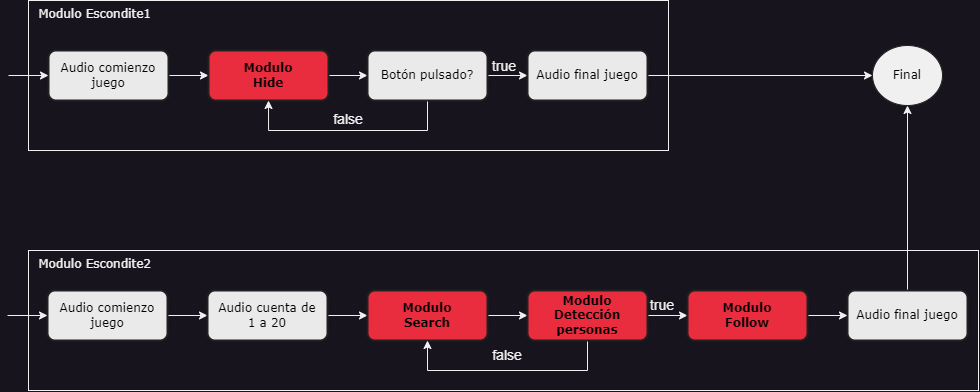

The diagram above was exported from draw.io. Its source (the exported page's mxGraphModel, read from the mxfile embedded in the PNG):
<mxGraphModel dx="1235" dy="568" grid="1" gridSize="10" guides="1" tooltips="1" connect="1" arrows="1" fold="1" page="1" pageScale="1" pageWidth="827" pageHeight="1169" math="0" shadow="0">
  <root>
    <mxCell id="0" />
    <mxCell id="1" parent="0" />
    <mxCell id="YU1ir4OctO4mNc-glWPk-31" value="&lt;font face=&quot;Verdana&quot;&gt;&amp;nbsp; Modulo Escondite2&lt;/font&gt;" style="rounded=0;whiteSpace=wrap;html=1;align=left;verticalAlign=top;" vertex="1" parent="1">
      <mxGeometry x="60" y="280" width="950" height="140" as="geometry" />
    </mxCell>
    <mxCell id="YU1ir4OctO4mNc-glWPk-30" value="&lt;font face=&quot;Verdana&quot;&gt;&amp;nbsp; Modulo Escondite1&lt;/font&gt;" style="rounded=0;whiteSpace=wrap;html=1;align=left;verticalAlign=top;" vertex="1" parent="1">
      <mxGeometry x="60" y="30" width="640" height="150" as="geometry" />
    </mxCell>
    <mxCell id="YU1ir4OctO4mNc-glWPk-12" style="edgeStyle=orthogonalEdgeStyle;rounded=0;orthogonalLoop=1;jettySize=auto;html=1;exitX=1;exitY=0.5;exitDx=0;exitDy=0;entryX=0;entryY=0.5;entryDx=0;entryDy=0;" edge="1" parent="1" source="YU1ir4OctO4mNc-glWPk-1" target="YU1ir4OctO4mNc-glWPk-6">
      <mxGeometry relative="1" as="geometry" />
    </mxCell>
    <mxCell id="YU1ir4OctO4mNc-glWPk-1" value="Audio comienzo juego" style="rounded=1;whiteSpace=wrap;html=1;fillColor=#EAEAEA;strokeColor=#212121;fontColor=#000000;fontFamily=Verdana;strokeWidth=2;" vertex="1" parent="1">
      <mxGeometry x="80" y="80" width="120" height="50" as="geometry" />
    </mxCell>
    <mxCell id="YU1ir4OctO4mNc-glWPk-13" style="edgeStyle=orthogonalEdgeStyle;rounded=0;orthogonalLoop=1;jettySize=auto;html=1;exitX=1;exitY=0.5;exitDx=0;exitDy=0;entryX=0;entryY=0.5;entryDx=0;entryDy=0;" edge="1" parent="1" source="YU1ir4OctO4mNc-glWPk-2" target="YU1ir4OctO4mNc-glWPk-7">
      <mxGeometry relative="1" as="geometry" />
    </mxCell>
    <mxCell id="YU1ir4OctO4mNc-glWPk-2" value="Audio comienzo juego" style="rounded=1;whiteSpace=wrap;html=1;fillColor=#EAEAEA;strokeColor=#212121;fontColor=#000000;fontFamily=Verdana;strokeWidth=2;" vertex="1" parent="1">
      <mxGeometry x="79" y="320" width="120" height="50" as="geometry" />
    </mxCell>
    <mxCell id="YU1ir4OctO4mNc-glWPk-3" value="" style="endArrow=classic;html=1;rounded=0;entryX=0;entryY=0.5;entryDx=0;entryDy=0;" edge="1" parent="1" target="YU1ir4OctO4mNc-glWPk-1">
      <mxGeometry width="50" height="50" relative="1" as="geometry">
        <mxPoint x="40" y="105" as="sourcePoint" />
        <mxPoint x="50" y="100" as="targetPoint" />
      </mxGeometry>
    </mxCell>
    <mxCell id="YU1ir4OctO4mNc-glWPk-4" value="" style="endArrow=classic;html=1;rounded=0;entryX=0;entryY=0.5;entryDx=0;entryDy=0;" edge="1" parent="1" target="YU1ir4OctO4mNc-glWPk-2">
      <mxGeometry width="50" height="50" relative="1" as="geometry">
        <mxPoint x="39" y="345" as="sourcePoint" />
        <mxPoint x="89" y="155" as="targetPoint" />
      </mxGeometry>
    </mxCell>
    <mxCell id="YU1ir4OctO4mNc-glWPk-27" style="edgeStyle=orthogonalEdgeStyle;rounded=0;orthogonalLoop=1;jettySize=auto;html=1;exitX=1;exitY=0.5;exitDx=0;exitDy=0;entryX=0;entryY=0.5;entryDx=0;entryDy=0;" edge="1" parent="1" source="YU1ir4OctO4mNc-glWPk-6" target="YU1ir4OctO4mNc-glWPk-21">
      <mxGeometry relative="1" as="geometry" />
    </mxCell>
    <mxCell id="YU1ir4OctO4mNc-glWPk-6" value="Modulo &lt;br&gt;Hide" style="rounded=1;whiteSpace=wrap;html=1;fillColor=#EA2C3F;strokeColor=#212121;fontColor=#000000;fontFamily=Verdana;strokeWidth=2;fontStyle=1" vertex="1" parent="1">
      <mxGeometry x="240" y="80" width="120" height="50" as="geometry" />
    </mxCell>
    <mxCell id="YU1ir4OctO4mNc-glWPk-14" style="edgeStyle=orthogonalEdgeStyle;rounded=0;orthogonalLoop=1;jettySize=auto;html=1;exitX=1;exitY=0.5;exitDx=0;exitDy=0;entryX=0;entryY=0.5;entryDx=0;entryDy=0;" edge="1" parent="1" source="YU1ir4OctO4mNc-glWPk-7" target="YU1ir4OctO4mNc-glWPk-8">
      <mxGeometry relative="1" as="geometry" />
    </mxCell>
    <mxCell id="YU1ir4OctO4mNc-glWPk-7" value="Audio cuenta de &lt;br&gt;1 a 20" style="rounded=1;whiteSpace=wrap;html=1;fillColor=#EAEAEA;strokeColor=#212121;fontColor=#000000;fontFamily=Verdana;strokeWidth=2;" vertex="1" parent="1">
      <mxGeometry x="239" y="320" width="120" height="50" as="geometry" />
    </mxCell>
    <mxCell id="YU1ir4OctO4mNc-glWPk-15" style="edgeStyle=orthogonalEdgeStyle;rounded=0;orthogonalLoop=1;jettySize=auto;html=1;exitX=1;exitY=0.5;exitDx=0;exitDy=0;entryX=0;entryY=0.5;entryDx=0;entryDy=0;" edge="1" parent="1" source="YU1ir4OctO4mNc-glWPk-8" target="YU1ir4OctO4mNc-glWPk-9">
      <mxGeometry relative="1" as="geometry" />
    </mxCell>
    <mxCell id="YU1ir4OctO4mNc-glWPk-8" value="Modulo &lt;br&gt;Search" style="rounded=1;whiteSpace=wrap;html=1;fillColor=#EA2C3F;strokeColor=#212121;fontColor=#000000;fontFamily=Verdana;strokeWidth=2;fontStyle=1" vertex="1" parent="1">
      <mxGeometry x="399" y="320" width="120" height="50" as="geometry" />
    </mxCell>
    <mxCell id="YU1ir4OctO4mNc-glWPk-16" style="edgeStyle=orthogonalEdgeStyle;rounded=0;orthogonalLoop=1;jettySize=auto;html=1;exitX=0.5;exitY=1;exitDx=0;exitDy=0;entryX=0.5;entryY=1;entryDx=0;entryDy=0;" edge="1" parent="1" source="YU1ir4OctO4mNc-glWPk-9" target="YU1ir4OctO4mNc-glWPk-8">
      <mxGeometry relative="1" as="geometry">
        <Array as="points">
          <mxPoint x="619" y="400" />
          <mxPoint x="459" y="400" />
        </Array>
      </mxGeometry>
    </mxCell>
    <mxCell id="YU1ir4OctO4mNc-glWPk-17" style="edgeStyle=orthogonalEdgeStyle;rounded=0;orthogonalLoop=1;jettySize=auto;html=1;exitX=1;exitY=0.5;exitDx=0;exitDy=0;entryX=0;entryY=0.5;entryDx=0;entryDy=0;" edge="1" parent="1" source="YU1ir4OctO4mNc-glWPk-9" target="YU1ir4OctO4mNc-glWPk-11">
      <mxGeometry relative="1" as="geometry" />
    </mxCell>
    <mxCell id="YU1ir4OctO4mNc-glWPk-9" value="Modulo &lt;br&gt;Detección personas" style="rounded=1;whiteSpace=wrap;html=1;fillColor=#EA2C3F;strokeColor=#212121;fontColor=#000000;fontFamily=Verdana;strokeWidth=2;fontStyle=1" vertex="1" parent="1">
      <mxGeometry x="559" y="320" width="120" height="50" as="geometry" />
    </mxCell>
    <mxCell id="YU1ir4OctO4mNc-glWPk-26" style="edgeStyle=orthogonalEdgeStyle;rounded=0;orthogonalLoop=1;jettySize=auto;html=1;exitX=0.5;exitY=0;exitDx=0;exitDy=0;entryX=0.5;entryY=1;entryDx=0;entryDy=0;" edge="1" parent="1" source="YU1ir4OctO4mNc-glWPk-10" target="YU1ir4OctO4mNc-glWPk-19">
      <mxGeometry relative="1" as="geometry" />
    </mxCell>
    <mxCell id="YU1ir4OctO4mNc-glWPk-10" value="Audio final juego" style="rounded=1;whiteSpace=wrap;html=1;fillColor=#EAEAEA;strokeColor=#212121;fontColor=#000000;fontFamily=Verdana;strokeWidth=2;" vertex="1" parent="1">
      <mxGeometry x="879" y="320" width="120" height="50" as="geometry" />
    </mxCell>
    <mxCell id="YU1ir4OctO4mNc-glWPk-18" style="edgeStyle=orthogonalEdgeStyle;rounded=0;orthogonalLoop=1;jettySize=auto;html=1;exitX=1;exitY=0.5;exitDx=0;exitDy=0;entryX=0;entryY=0.5;entryDx=0;entryDy=0;" edge="1" parent="1" source="YU1ir4OctO4mNc-glWPk-11" target="YU1ir4OctO4mNc-glWPk-10">
      <mxGeometry relative="1" as="geometry" />
    </mxCell>
    <mxCell id="YU1ir4OctO4mNc-glWPk-11" value="Modulo &lt;br&gt;Follow" style="rounded=1;whiteSpace=wrap;html=1;fillColor=#EA2C3F;strokeColor=#212121;fontColor=#000000;fontFamily=Verdana;strokeWidth=2;fontStyle=1" vertex="1" parent="1">
      <mxGeometry x="719" y="320" width="120" height="50" as="geometry" />
    </mxCell>
    <mxCell id="YU1ir4OctO4mNc-glWPk-19" value="Final" style="ellipse;whiteSpace=wrap;html=1;fontFamily=Verdana;fontColor=#000000;strokeColor=#212121;fillColor=#F0F0F0;" vertex="1" parent="1">
      <mxGeometry x="904" y="75" width="70" height="60" as="geometry" />
    </mxCell>
    <mxCell id="YU1ir4OctO4mNc-glWPk-20" style="edgeStyle=orthogonalEdgeStyle;rounded=0;orthogonalLoop=1;jettySize=auto;html=1;exitX=1;exitY=0.5;exitDx=0;exitDy=0;entryX=0;entryY=0.5;entryDx=0;entryDy=0;" edge="1" parent="1" source="YU1ir4OctO4mNc-glWPk-21" target="YU1ir4OctO4mNc-glWPk-22">
      <mxGeometry relative="1" as="geometry" />
    </mxCell>
    <mxCell id="YU1ir4OctO4mNc-glWPk-28" style="edgeStyle=orthogonalEdgeStyle;rounded=0;orthogonalLoop=1;jettySize=auto;html=1;exitX=0.5;exitY=1;exitDx=0;exitDy=0;entryX=0.5;entryY=1;entryDx=0;entryDy=0;" edge="1" parent="1" source="YU1ir4OctO4mNc-glWPk-21" target="YU1ir4OctO4mNc-glWPk-6">
      <mxGeometry relative="1" as="geometry">
        <Array as="points">
          <mxPoint x="459" y="160" />
          <mxPoint x="300" y="160" />
        </Array>
      </mxGeometry>
    </mxCell>
    <mxCell id="YU1ir4OctO4mNc-glWPk-21" value="Botón pulsado?" style="rounded=1;whiteSpace=wrap;html=1;fillColor=#EAEAEA;strokeColor=#212121;fontColor=#000000;fontFamily=Verdana;strokeWidth=2;" vertex="1" parent="1">
      <mxGeometry x="399" y="80" width="120" height="50" as="geometry" />
    </mxCell>
    <mxCell id="YU1ir4OctO4mNc-glWPk-29" style="edgeStyle=orthogonalEdgeStyle;rounded=0;orthogonalLoop=1;jettySize=auto;html=1;exitX=1;exitY=0.5;exitDx=0;exitDy=0;entryX=0;entryY=0.5;entryDx=0;entryDy=0;" edge="1" parent="1" source="YU1ir4OctO4mNc-glWPk-22" target="YU1ir4OctO4mNc-glWPk-19">
      <mxGeometry relative="1" as="geometry" />
    </mxCell>
    <mxCell id="YU1ir4OctO4mNc-glWPk-22" value="Audio final juego" style="rounded=1;whiteSpace=wrap;html=1;fillColor=#EAEAEA;strokeColor=#212121;fontColor=#000000;fontFamily=Verdana;strokeWidth=2;" vertex="1" parent="1">
      <mxGeometry x="559" y="80" width="120" height="50" as="geometry" />
    </mxCell>
    <mxCell id="YU1ir4OctO4mNc-glWPk-32" value="&lt;font style=&quot;font-size: 14px;&quot;&gt;false&lt;/font&gt;" style="text;html=1;strokeColor=none;fillColor=none;align=center;verticalAlign=middle;whiteSpace=wrap;rounded=0;" vertex="1" parent="1">
      <mxGeometry x="360" y="134" width="40" height="30" as="geometry" />
    </mxCell>
    <mxCell id="YU1ir4OctO4mNc-glWPk-33" value="&lt;font style=&quot;font-size: 14px;&quot;&gt;false&lt;/font&gt;" style="text;html=1;strokeColor=none;fillColor=none;align=center;verticalAlign=middle;whiteSpace=wrap;rounded=0;" vertex="1" parent="1">
      <mxGeometry x="519" y="370" width="40" height="30" as="geometry" />
    </mxCell>
    <mxCell id="YU1ir4OctO4mNc-glWPk-35" value="&lt;font style=&quot;font-size: 14px;&quot;&gt;true&lt;/font&gt;" style="text;html=1;strokeColor=none;fillColor=none;align=center;verticalAlign=middle;whiteSpace=wrap;rounded=0;" vertex="1" parent="1">
      <mxGeometry x="516" y="81" width="40" height="30" as="geometry" />
    </mxCell>
    <mxCell id="YU1ir4OctO4mNc-glWPk-36" value="&lt;font style=&quot;font-size: 14px;&quot;&gt;true&lt;/font&gt;" style="text;html=1;strokeColor=none;fillColor=none;align=center;verticalAlign=middle;whiteSpace=wrap;rounded=0;" vertex="1" parent="1">
      <mxGeometry x="674" y="320" width="40" height="30" as="geometry" />
    </mxCell>
  </root>
</mxGraphModel>